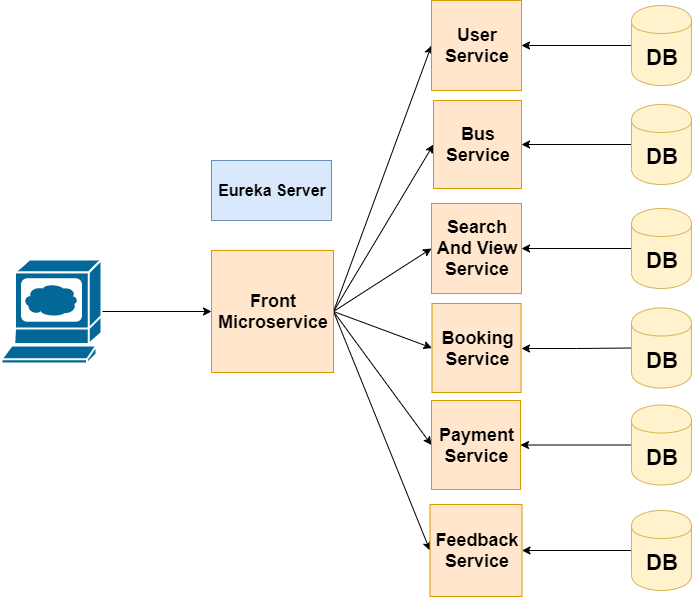

The diagram above was exported from draw.io. Its source (the exported page's mxGraphModel, read from the mxfile embedded in the PNG):
<mxGraphModel dx="782" dy="420" grid="1" gridSize="10" guides="1" tooltips="1" connect="1" arrows="1" fold="1" page="1" pageScale="1" pageWidth="850" pageHeight="1100" math="0" shadow="0">
  <root>
    <mxCell id="0" />
    <mxCell id="1" parent="0" />
    <mxCell id="DZrXAuCF_XsmPpLPGQjZ-12" style="edgeStyle=orthogonalEdgeStyle;rounded=0;orthogonalLoop=1;jettySize=auto;html=1;exitX=1;exitY=0.5;exitDx=0;exitDy=0;exitPerimeter=0;entryX=0;entryY=0.5;entryDx=0;entryDy=0;" parent="1" source="DZrXAuCF_XsmPpLPGQjZ-1" target="DZrXAuCF_XsmPpLPGQjZ-3" edge="1">
      <mxGeometry relative="1" as="geometry" />
    </mxCell>
    <mxCell id="DZrXAuCF_XsmPpLPGQjZ-1" value="" style="shape=mxgraph.cisco.computers_and_peripherals.web_browser;html=1;dashed=0;fillColor=#036897;strokeColor=#ffffff;strokeWidth=2;verticalLabelPosition=bottom;verticalAlign=top" parent="1" vertex="1">
      <mxGeometry x="60" y="259" width="100" height="104" as="geometry" />
    </mxCell>
    <mxCell id="DZrXAuCF_XsmPpLPGQjZ-13" style="rounded=0;orthogonalLoop=1;jettySize=auto;html=1;exitX=1;exitY=0.5;exitDx=0;exitDy=0;entryX=0;entryY=0.5;entryDx=0;entryDy=0;" parent="1" source="DZrXAuCF_XsmPpLPGQjZ-3" target="DZrXAuCF_XsmPpLPGQjZ-9" edge="1">
      <mxGeometry relative="1" as="geometry" />
    </mxCell>
    <mxCell id="DZrXAuCF_XsmPpLPGQjZ-14" style="edgeStyle=none;rounded=0;orthogonalLoop=1;jettySize=auto;html=1;exitX=1;exitY=0.5;exitDx=0;exitDy=0;entryX=0;entryY=0.5;entryDx=0;entryDy=0;" parent="1" source="DZrXAuCF_XsmPpLPGQjZ-3" target="DZrXAuCF_XsmPpLPGQjZ-8" edge="1">
      <mxGeometry relative="1" as="geometry" />
    </mxCell>
    <mxCell id="DZrXAuCF_XsmPpLPGQjZ-15" style="edgeStyle=none;rounded=0;orthogonalLoop=1;jettySize=auto;html=1;exitX=1;exitY=0.5;exitDx=0;exitDy=0;entryX=0;entryY=0.5;entryDx=0;entryDy=0;" parent="1" source="DZrXAuCF_XsmPpLPGQjZ-3" target="DZrXAuCF_XsmPpLPGQjZ-7" edge="1">
      <mxGeometry relative="1" as="geometry" />
    </mxCell>
    <mxCell id="DZrXAuCF_XsmPpLPGQjZ-16" style="edgeStyle=none;rounded=0;orthogonalLoop=1;jettySize=auto;html=1;exitX=1;exitY=0.5;exitDx=0;exitDy=0;entryX=0;entryY=0.5;entryDx=0;entryDy=0;" parent="1" source="DZrXAuCF_XsmPpLPGQjZ-3" target="DZrXAuCF_XsmPpLPGQjZ-6" edge="1">
      <mxGeometry relative="1" as="geometry" />
    </mxCell>
    <mxCell id="DZrXAuCF_XsmPpLPGQjZ-17" style="edgeStyle=none;rounded=0;orthogonalLoop=1;jettySize=auto;html=1;exitX=1;exitY=0.5;exitDx=0;exitDy=0;entryX=0;entryY=0.5;entryDx=0;entryDy=0;" parent="1" source="DZrXAuCF_XsmPpLPGQjZ-3" target="DZrXAuCF_XsmPpLPGQjZ-5" edge="1">
      <mxGeometry relative="1" as="geometry" />
    </mxCell>
    <mxCell id="DZrXAuCF_XsmPpLPGQjZ-18" style="edgeStyle=none;rounded=0;orthogonalLoop=1;jettySize=auto;html=1;exitX=1;exitY=0.5;exitDx=0;exitDy=0;entryX=0;entryY=0.5;entryDx=0;entryDy=0;" parent="1" source="DZrXAuCF_XsmPpLPGQjZ-3" target="DZrXAuCF_XsmPpLPGQjZ-4" edge="1">
      <mxGeometry relative="1" as="geometry" />
    </mxCell>
    <mxCell id="DZrXAuCF_XsmPpLPGQjZ-3" value="&lt;font style=&quot;font-size: 18px&quot;&gt;Front Microservice&lt;/font&gt;" style="whiteSpace=wrap;html=1;aspect=fixed;fillColor=#ffe6cc;strokeColor=#d79b00;fontStyle=1" parent="1" vertex="1">
      <mxGeometry x="270" y="250" width="122" height="122" as="geometry" />
    </mxCell>
    <mxCell id="DZrXAuCF_XsmPpLPGQjZ-4" value="&lt;font style=&quot;font-size: 18px&quot;&gt;Feedback Service&lt;/font&gt;" style="whiteSpace=wrap;html=1;aspect=fixed;fillColor=#ffe6cc;strokeColor=#d79b00;fontStyle=1" parent="1" vertex="1">
      <mxGeometry x="488.5" y="504" width="92" height="92" as="geometry" />
    </mxCell>
    <mxCell id="DZrXAuCF_XsmPpLPGQjZ-5" value="&lt;span style=&quot;font-size: 18px&quot;&gt;Payment Service&lt;/span&gt;" style="whiteSpace=wrap;html=1;aspect=fixed;fillColor=#ffe6cc;strokeColor=#d79b00;fontStyle=1" parent="1" vertex="1">
      <mxGeometry x="490" y="400" width="89" height="89" as="geometry" />
    </mxCell>
    <mxCell id="DZrXAuCF_XsmPpLPGQjZ-6" value="&lt;font style=&quot;font-size: 18px&quot;&gt;Booking Service&lt;/font&gt;" style="whiteSpace=wrap;html=1;aspect=fixed;fillColor=#ffe6cc;strokeColor=#d79b00;fontStyle=1" parent="1" vertex="1">
      <mxGeometry x="490.5" y="303" width="89" height="89" as="geometry" />
    </mxCell>
    <mxCell id="DZrXAuCF_XsmPpLPGQjZ-7" value="&lt;span style=&quot;font-size: 18px&quot;&gt;Search And View Service&lt;/span&gt;" style="whiteSpace=wrap;html=1;aspect=fixed;fillColor=#ffe6cc;strokeColor=#d79b00;fontStyle=1" parent="1" vertex="1">
      <mxGeometry x="490" y="203" width="90" height="90" as="geometry" />
    </mxCell>
    <mxCell id="DZrXAuCF_XsmPpLPGQjZ-8" value="&lt;span style=&quot;font-size: 18px&quot;&gt;Bus Service&lt;/span&gt;" style="whiteSpace=wrap;html=1;aspect=fixed;fillColor=#ffe6cc;strokeColor=#d79b00;fontStyle=1" parent="1" vertex="1">
      <mxGeometry x="492" y="100" width="88" height="88" as="geometry" />
    </mxCell>
    <mxCell id="DZrXAuCF_XsmPpLPGQjZ-9" value="&lt;font style=&quot;font-size: 18px&quot;&gt;User Service&lt;/font&gt;" style="whiteSpace=wrap;html=1;aspect=fixed;fillColor=#ffe6cc;strokeColor=#d79b00;fontStyle=1" parent="1" vertex="1">
      <mxGeometry x="490" width="90" height="90" as="geometry" />
    </mxCell>
    <mxCell id="DZrXAuCF_XsmPpLPGQjZ-11" value="&lt;b&gt;&lt;font style=&quot;font-size: 16px&quot;&gt;Eureka Server&lt;/font&gt;&lt;/b&gt;" style="rounded=0;whiteSpace=wrap;html=1;fillColor=#dae8fc;strokeColor=#6c8ebf;" parent="1" vertex="1">
      <mxGeometry x="270" y="160" width="120" height="60" as="geometry" />
    </mxCell>
    <mxCell id="x8Y-OW4gx8zPkbSy2BZw-9" style="edgeStyle=orthogonalEdgeStyle;rounded=0;orthogonalLoop=1;jettySize=auto;html=1;exitX=0;exitY=0.5;exitDx=0;exitDy=0;" edge="1" parent="1" source="x8Y-OW4gx8zPkbSy2BZw-1">
      <mxGeometry relative="1" as="geometry">
        <mxPoint x="580" y="348" as="targetPoint" />
      </mxGeometry>
    </mxCell>
    <mxCell id="x8Y-OW4gx8zPkbSy2BZw-1" value="&lt;b style=&quot;white-space: normal&quot;&gt;&lt;font style=&quot;font-size: 22px&quot;&gt;DB&lt;/font&gt;&lt;/b&gt;" style="shape=cylinder;whiteSpace=wrap;html=1;boundedLbl=1;backgroundOutline=1;fillColor=#fff2cc;strokeColor=#d6b656;" vertex="1" parent="1">
      <mxGeometry x="690" y="307.5" width="60" height="80" as="geometry" />
    </mxCell>
    <mxCell id="x8Y-OW4gx8zPkbSy2BZw-10" style="edgeStyle=orthogonalEdgeStyle;rounded=0;orthogonalLoop=1;jettySize=auto;html=1;exitX=0;exitY=0.5;exitDx=0;exitDy=0;entryX=1;entryY=0.5;entryDx=0;entryDy=0;" edge="1" parent="1" source="x8Y-OW4gx8zPkbSy2BZw-2" target="DZrXAuCF_XsmPpLPGQjZ-5">
      <mxGeometry relative="1" as="geometry" />
    </mxCell>
    <mxCell id="x8Y-OW4gx8zPkbSy2BZw-2" value="&lt;b style=&quot;white-space: normal&quot;&gt;&lt;font style=&quot;font-size: 22px&quot;&gt;DB&lt;/font&gt;&lt;/b&gt;" style="shape=cylinder;whiteSpace=wrap;html=1;boundedLbl=1;backgroundOutline=1;fillColor=#fff2cc;strokeColor=#d6b656;" vertex="1" parent="1">
      <mxGeometry x="690" y="404.5" width="60" height="80" as="geometry" />
    </mxCell>
    <mxCell id="x8Y-OW4gx8zPkbSy2BZw-11" style="edgeStyle=orthogonalEdgeStyle;rounded=0;orthogonalLoop=1;jettySize=auto;html=1;exitX=0;exitY=0.5;exitDx=0;exitDy=0;entryX=1;entryY=0.5;entryDx=0;entryDy=0;" edge="1" parent="1" source="x8Y-OW4gx8zPkbSy2BZw-3" target="DZrXAuCF_XsmPpLPGQjZ-4">
      <mxGeometry relative="1" as="geometry" />
    </mxCell>
    <mxCell id="x8Y-OW4gx8zPkbSy2BZw-3" value="&lt;b style=&quot;white-space: normal&quot;&gt;&lt;font style=&quot;font-size: 22px&quot;&gt;DB&lt;/font&gt;&lt;/b&gt;" style="shape=cylinder;whiteSpace=wrap;html=1;boundedLbl=1;backgroundOutline=1;fillColor=#fff2cc;strokeColor=#d6b656;" vertex="1" parent="1">
      <mxGeometry x="690" y="510" width="60" height="80" as="geometry" />
    </mxCell>
    <mxCell id="x8Y-OW4gx8zPkbSy2BZw-8" style="edgeStyle=orthogonalEdgeStyle;rounded=0;orthogonalLoop=1;jettySize=auto;html=1;exitX=0;exitY=0.5;exitDx=0;exitDy=0;entryX=1;entryY=0.5;entryDx=0;entryDy=0;" edge="1" parent="1" source="x8Y-OW4gx8zPkbSy2BZw-4" target="DZrXAuCF_XsmPpLPGQjZ-7">
      <mxGeometry relative="1" as="geometry" />
    </mxCell>
    <mxCell id="x8Y-OW4gx8zPkbSy2BZw-4" value="&lt;b style=&quot;white-space: normal&quot;&gt;&lt;font style=&quot;font-size: 22px&quot;&gt;DB&lt;/font&gt;&lt;/b&gt;" style="shape=cylinder;whiteSpace=wrap;html=1;boundedLbl=1;backgroundOutline=1;fillColor=#fff2cc;strokeColor=#d6b656;" vertex="1" parent="1">
      <mxGeometry x="690" y="208" width="60" height="80" as="geometry" />
    </mxCell>
    <mxCell id="x8Y-OW4gx8zPkbSy2BZw-7" style="edgeStyle=orthogonalEdgeStyle;rounded=0;orthogonalLoop=1;jettySize=auto;html=1;exitX=0;exitY=0.5;exitDx=0;exitDy=0;entryX=1;entryY=0.5;entryDx=0;entryDy=0;" edge="1" parent="1" source="x8Y-OW4gx8zPkbSy2BZw-5" target="DZrXAuCF_XsmPpLPGQjZ-8">
      <mxGeometry relative="1" as="geometry" />
    </mxCell>
    <mxCell id="x8Y-OW4gx8zPkbSy2BZw-5" value="&lt;b style=&quot;white-space: normal&quot;&gt;&lt;font style=&quot;font-size: 22px&quot;&gt;DB&lt;/font&gt;&lt;/b&gt;" style="shape=cylinder;whiteSpace=wrap;html=1;boundedLbl=1;backgroundOutline=1;fillColor=#fff2cc;strokeColor=#d6b656;" vertex="1" parent="1">
      <mxGeometry x="690" y="104" width="60" height="80" as="geometry" />
    </mxCell>
    <mxCell id="x8Y-OW4gx8zPkbSy2BZw-12" style="edgeStyle=orthogonalEdgeStyle;rounded=0;orthogonalLoop=1;jettySize=auto;html=1;exitX=0;exitY=0.5;exitDx=0;exitDy=0;" edge="1" parent="1" source="x8Y-OW4gx8zPkbSy2BZw-6" target="DZrXAuCF_XsmPpLPGQjZ-9">
      <mxGeometry relative="1" as="geometry" />
    </mxCell>
    <mxCell id="x8Y-OW4gx8zPkbSy2BZw-6" value="&lt;b&gt;&lt;font style=&quot;font-size: 22px&quot;&gt;DB&lt;/font&gt;&lt;/b&gt;" style="shape=cylinder;whiteSpace=wrap;html=1;boundedLbl=1;backgroundOutline=1;fillColor=#fff2cc;strokeColor=#d6b656;" vertex="1" parent="1">
      <mxGeometry x="690" y="5" width="60" height="80" as="geometry" />
    </mxCell>
  </root>
</mxGraphModel>